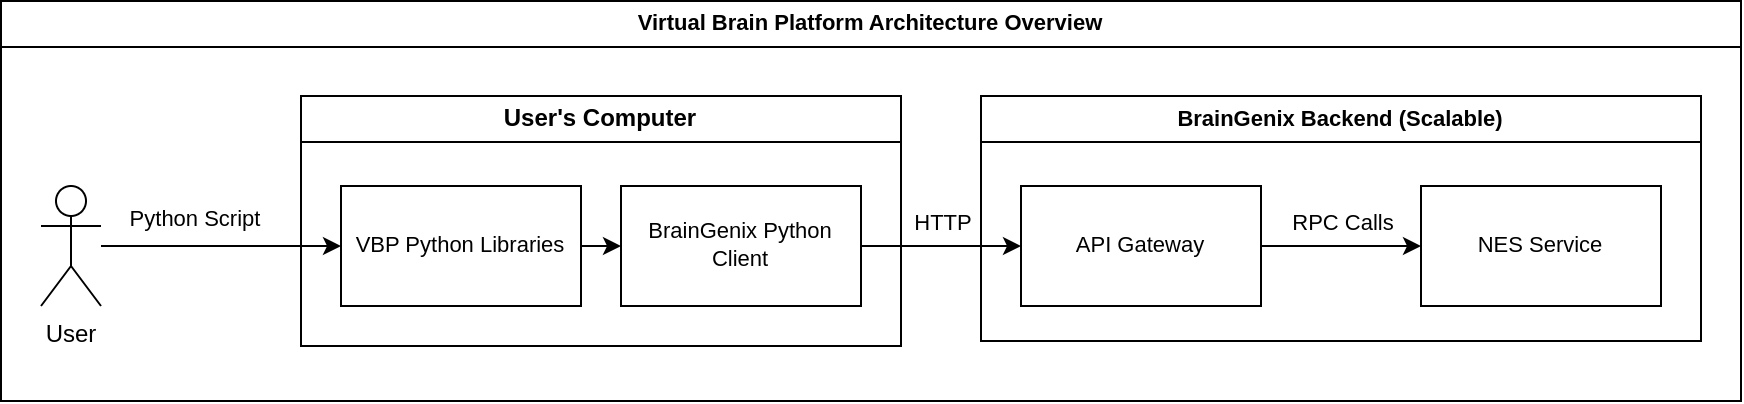

The diagram above was exported from draw.io. Its source (the exported page's mxGraphModel, read from the mxfile embedded in the PNG):
<mxGraphModel dx="989" dy="576" grid="1" gridSize="10" guides="1" tooltips="1" connect="1" arrows="1" fold="1" page="1" pageScale="1" pageWidth="1920" pageHeight="1200" math="0" shadow="0">
  <root>
    <mxCell id="0" />
    <mxCell id="1" parent="0" />
    <mxCell id="KBkn1uSz7Tg7dzy34HRC-11" style="edgeStyle=none;shape=connector;rounded=0;orthogonalLoop=1;jettySize=auto;html=1;entryX=0;entryY=0.5;entryDx=0;entryDy=0;labelBackgroundColor=default;strokeColor=default;fontFamily=Helvetica;fontSize=11;fontColor=default;endArrow=classic;" edge="1" parent="1" source="KBkn1uSz7Tg7dzy34HRC-3" target="KBkn1uSz7Tg7dzy34HRC-6">
      <mxGeometry relative="1" as="geometry" />
    </mxCell>
    <mxCell id="KBkn1uSz7Tg7dzy34HRC-12" value="Python Script" style="edgeLabel;html=1;align=center;verticalAlign=middle;resizable=0;points=[];fontSize=11;fontFamily=Helvetica;fontColor=default;" vertex="1" connectable="0" parent="KBkn1uSz7Tg7dzy34HRC-11">
      <mxGeometry x="-0.2322" y="1" relative="1" as="geometry">
        <mxPoint y="-13" as="offset" />
      </mxGeometry>
    </mxCell>
    <mxCell id="KBkn1uSz7Tg7dzy34HRC-3" value="User" style="shape=umlActor;verticalLabelPosition=bottom;verticalAlign=top;html=1;outlineConnect=0;" vertex="1" parent="1">
      <mxGeometry x="30" y="122.5" width="30" height="60" as="geometry" />
    </mxCell>
    <mxCell id="KBkn1uSz7Tg7dzy34HRC-4" value="User's Computer" style="swimlane;whiteSpace=wrap;html=1;" vertex="1" parent="1">
      <mxGeometry x="160" y="77.5" width="300" height="125" as="geometry" />
    </mxCell>
    <mxCell id="KBkn1uSz7Tg7dzy34HRC-13" style="edgeStyle=none;shape=connector;rounded=0;orthogonalLoop=1;jettySize=auto;html=1;entryX=0;entryY=0.5;entryDx=0;entryDy=0;labelBackgroundColor=default;strokeColor=default;fontFamily=Helvetica;fontSize=11;fontColor=default;endArrow=classic;" edge="1" parent="KBkn1uSz7Tg7dzy34HRC-4" source="KBkn1uSz7Tg7dzy34HRC-6" target="KBkn1uSz7Tg7dzy34HRC-7">
      <mxGeometry relative="1" as="geometry" />
    </mxCell>
    <mxCell id="KBkn1uSz7Tg7dzy34HRC-6" value="VBP Python Libraries" style="rounded=0;whiteSpace=wrap;html=1;fontFamily=Helvetica;fontSize=11;fontColor=default;" vertex="1" parent="KBkn1uSz7Tg7dzy34HRC-4">
      <mxGeometry x="20" y="45" width="120" height="60" as="geometry" />
    </mxCell>
    <mxCell id="KBkn1uSz7Tg7dzy34HRC-7" value="BrainGenix Python Client" style="rounded=0;whiteSpace=wrap;html=1;fontFamily=Helvetica;fontSize=11;fontColor=default;" vertex="1" parent="KBkn1uSz7Tg7dzy34HRC-4">
      <mxGeometry x="160" y="45" width="120" height="60" as="geometry" />
    </mxCell>
    <mxCell id="KBkn1uSz7Tg7dzy34HRC-8" value="BrainGenix Backend (Scalable)" style="swimlane;whiteSpace=wrap;html=1;fontFamily=Helvetica;fontSize=11;" vertex="1" parent="1">
      <mxGeometry x="500" y="77.5" width="360" height="122.5" as="geometry" />
    </mxCell>
    <mxCell id="KBkn1uSz7Tg7dzy34HRC-17" value="" style="edgeStyle=none;shape=connector;rounded=0;orthogonalLoop=1;jettySize=auto;html=1;labelBackgroundColor=default;strokeColor=default;fontFamily=Helvetica;fontSize=11;fontColor=default;endArrow=classic;" edge="1" parent="KBkn1uSz7Tg7dzy34HRC-8" source="KBkn1uSz7Tg7dzy34HRC-9" target="KBkn1uSz7Tg7dzy34HRC-16">
      <mxGeometry relative="1" as="geometry" />
    </mxCell>
    <mxCell id="KBkn1uSz7Tg7dzy34HRC-18" value="RPC Calls" style="edgeLabel;html=1;align=center;verticalAlign=middle;resizable=0;points=[];fontSize=11;fontFamily=Helvetica;fontColor=default;" vertex="1" connectable="0" parent="KBkn1uSz7Tg7dzy34HRC-17">
      <mxGeometry x="-0.2464" y="3" relative="1" as="geometry">
        <mxPoint x="10" y="-9" as="offset" />
      </mxGeometry>
    </mxCell>
    <mxCell id="KBkn1uSz7Tg7dzy34HRC-9" value="API Gateway" style="rounded=0;whiteSpace=wrap;html=1;fontFamily=Helvetica;fontSize=11;fontColor=default;" vertex="1" parent="KBkn1uSz7Tg7dzy34HRC-8">
      <mxGeometry x="20" y="45" width="120" height="60" as="geometry" />
    </mxCell>
    <mxCell id="KBkn1uSz7Tg7dzy34HRC-16" value="NES Service" style="rounded=0;whiteSpace=wrap;html=1;fontFamily=Helvetica;fontSize=11;fontColor=default;" vertex="1" parent="KBkn1uSz7Tg7dzy34HRC-8">
      <mxGeometry x="220" y="45" width="120" height="60" as="geometry" />
    </mxCell>
    <mxCell id="KBkn1uSz7Tg7dzy34HRC-14" style="edgeStyle=none;shape=connector;rounded=0;orthogonalLoop=1;jettySize=auto;html=1;entryX=0;entryY=0.5;entryDx=0;entryDy=0;labelBackgroundColor=default;strokeColor=default;fontFamily=Helvetica;fontSize=11;fontColor=default;endArrow=classic;" edge="1" parent="1" source="KBkn1uSz7Tg7dzy34HRC-7" target="KBkn1uSz7Tg7dzy34HRC-9">
      <mxGeometry relative="1" as="geometry" />
    </mxCell>
    <mxCell id="KBkn1uSz7Tg7dzy34HRC-15" value="HTTP" style="edgeLabel;html=1;align=center;verticalAlign=middle;resizable=0;points=[];fontSize=11;fontFamily=Helvetica;fontColor=default;" vertex="1" connectable="0" parent="KBkn1uSz7Tg7dzy34HRC-14">
      <mxGeometry x="0.1821" y="-1" relative="1" as="geometry">
        <mxPoint x="-7" y="-13" as="offset" />
      </mxGeometry>
    </mxCell>
    <mxCell id="KBkn1uSz7Tg7dzy34HRC-19" value="Virtual Brain Platform Architecture Overview" style="swimlane;whiteSpace=wrap;html=1;fontFamily=Helvetica;fontSize=11;" vertex="1" parent="1">
      <mxGeometry x="10" y="30" width="870" height="200" as="geometry" />
    </mxCell>
  </root>
</mxGraphModel>